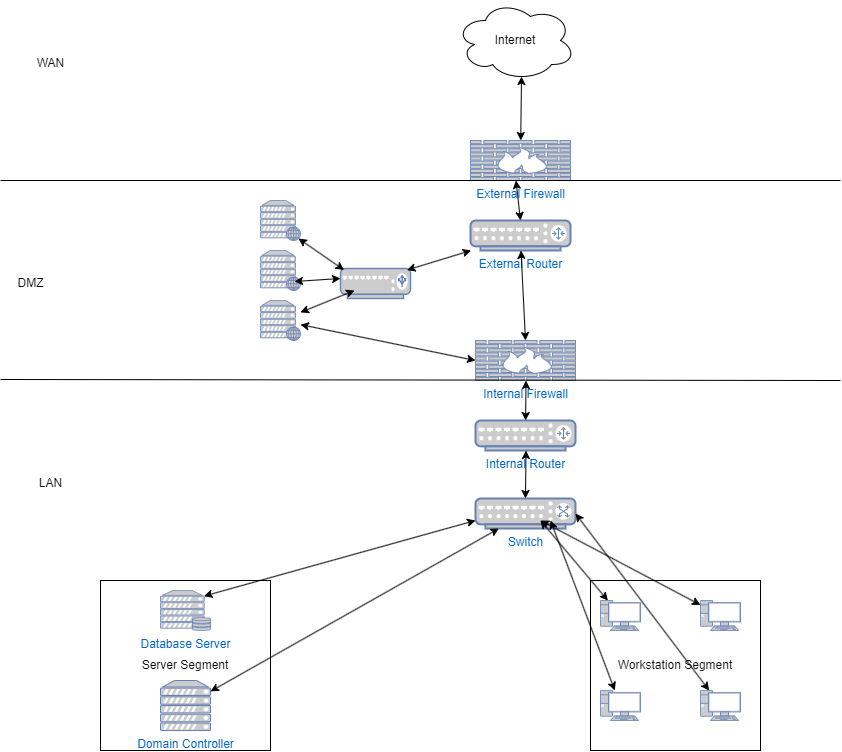

The diagram above was exported from draw.io. Its source (the exported page's mxGraphModel, read from the mxfile embedded in the PNG):
<mxGraphModel dx="1434" dy="750" grid="1" gridSize="10" guides="1" tooltips="1" connect="1" arrows="1" fold="1" page="1" pageScale="1" pageWidth="850" pageHeight="1100" math="0" shadow="0">
  <root>
    <mxCell id="0" />
    <mxCell id="1" parent="0" />
    <mxCell id="uEP-GxxqyvsKwjQvn4Lf-1" value="External Firewall" style="fontColor=#0066CC;verticalAlign=top;verticalLabelPosition=bottom;labelPosition=center;align=center;html=1;outlineConnect=0;fillColor=#CCCCCC;strokeColor=#6881B3;gradientColor=none;gradientDirection=north;strokeWidth=2;shape=mxgraph.networks.firewall;" vertex="1" parent="1">
      <mxGeometry x="470" y="200" width="100" height="40" as="geometry" />
    </mxCell>
    <mxCell id="uEP-GxxqyvsKwjQvn4Lf-3" value="Internet" style="ellipse;shape=cloud;whiteSpace=wrap;html=1;" vertex="1" parent="1">
      <mxGeometry x="455" y="60" width="120" height="80" as="geometry" />
    </mxCell>
    <mxCell id="uEP-GxxqyvsKwjQvn4Lf-4" value="" style="endArrow=classic;startArrow=classic;html=1;rounded=0;entryX=0.55;entryY=0.95;entryDx=0;entryDy=0;entryPerimeter=0;" edge="1" parent="1" source="uEP-GxxqyvsKwjQvn4Lf-1" target="uEP-GxxqyvsKwjQvn4Lf-3">
      <mxGeometry width="50" height="50" relative="1" as="geometry">
        <mxPoint x="514.5" y="200" as="sourcePoint" />
        <mxPoint x="514.5" y="130" as="targetPoint" />
      </mxGeometry>
    </mxCell>
    <mxCell id="uEP-GxxqyvsKwjQvn4Lf-6" value="Internal Firewall" style="fontColor=#0066CC;verticalAlign=top;verticalLabelPosition=bottom;labelPosition=center;align=center;html=1;outlineConnect=0;fillColor=#CCCCCC;strokeColor=#6881B3;gradientColor=none;gradientDirection=north;strokeWidth=2;shape=mxgraph.networks.firewall;" vertex="1" parent="1">
      <mxGeometry x="475" y="400" width="100" height="40" as="geometry" />
    </mxCell>
    <mxCell id="uEP-GxxqyvsKwjQvn4Lf-8" value="" style="endArrow=none;html=1;rounded=0;" edge="1" parent="1">
      <mxGeometry width="50" height="50" relative="1" as="geometry">
        <mxPoint y="240" as="sourcePoint" />
        <mxPoint x="840" y="240" as="targetPoint" />
        <Array as="points" />
      </mxGeometry>
    </mxCell>
    <mxCell id="uEP-GxxqyvsKwjQvn4Lf-9" value="" style="endArrow=none;html=1;rounded=0;" edge="1" parent="1">
      <mxGeometry width="50" height="50" relative="1" as="geometry">
        <mxPoint y="439" as="sourcePoint" />
        <mxPoint x="840" y="440" as="targetPoint" />
        <Array as="points" />
      </mxGeometry>
    </mxCell>
    <mxCell id="uEP-GxxqyvsKwjQvn4Lf-10" value="DMZ" style="text;html=1;align=center;verticalAlign=middle;resizable=0;points=[];autosize=1;strokeColor=none;fillColor=none;" vertex="1" parent="1">
      <mxGeometry x="5" y="328" width="50" height="30" as="geometry" />
    </mxCell>
    <mxCell id="uEP-GxxqyvsKwjQvn4Lf-11" value="External Router" style="fontColor=#0066CC;verticalAlign=top;verticalLabelPosition=bottom;labelPosition=center;align=center;html=1;outlineConnect=0;fillColor=#CCCCCC;strokeColor=#6881B3;gradientColor=none;gradientDirection=north;strokeWidth=2;shape=mxgraph.networks.router;" vertex="1" parent="1">
      <mxGeometry x="470" y="280" width="100" height="30" as="geometry" />
    </mxCell>
    <mxCell id="uEP-GxxqyvsKwjQvn4Lf-13" value="Internal Router" style="fontColor=#0066CC;verticalAlign=top;verticalLabelPosition=bottom;labelPosition=center;align=center;html=1;outlineConnect=0;fillColor=#CCCCCC;strokeColor=#6881B3;gradientColor=none;gradientDirection=north;strokeWidth=2;shape=mxgraph.networks.router;" vertex="1" parent="1">
      <mxGeometry x="475" y="480" width="100" height="30" as="geometry" />
    </mxCell>
    <mxCell id="uEP-GxxqyvsKwjQvn4Lf-16" value="WAN" style="text;html=1;align=center;verticalAlign=middle;resizable=0;points=[];autosize=1;strokeColor=none;fillColor=none;" vertex="1" parent="1">
      <mxGeometry x="25" y="108" width="50" height="30" as="geometry" />
    </mxCell>
    <mxCell id="uEP-GxxqyvsKwjQvn4Lf-17" value="LAN" style="text;html=1;align=center;verticalAlign=middle;resizable=0;points=[];autosize=1;strokeColor=none;fillColor=none;" vertex="1" parent="1">
      <mxGeometry x="25" y="528" width="50" height="30" as="geometry" />
    </mxCell>
    <mxCell id="uEP-GxxqyvsKwjQvn4Lf-18" value="Switch" style="fontColor=#0066CC;verticalAlign=top;verticalLabelPosition=bottom;labelPosition=center;align=center;html=1;outlineConnect=0;fillColor=#CCCCCC;strokeColor=#6881B3;gradientColor=none;gradientDirection=north;strokeWidth=2;shape=mxgraph.networks.switch;" vertex="1" parent="1">
      <mxGeometry x="475" y="558" width="100" height="30" as="geometry" />
    </mxCell>
    <mxCell id="uEP-GxxqyvsKwjQvn4Lf-19" value="" style="endArrow=classic;startArrow=classic;html=1;rounded=0;entryX=0.55;entryY=0.95;entryDx=0;entryDy=0;entryPerimeter=0;exitX=0.5;exitY=0;exitDx=0;exitDy=0;exitPerimeter=0;" edge="1" parent="1" source="uEP-GxxqyvsKwjQvn4Lf-11">
      <mxGeometry width="50" height="50" relative="1" as="geometry">
        <mxPoint x="514.5" y="304" as="sourcePoint" />
        <mxPoint x="515.5" y="240" as="targetPoint" />
      </mxGeometry>
    </mxCell>
    <mxCell id="uEP-GxxqyvsKwjQvn4Lf-20" value="" style="endArrow=classic;startArrow=classic;html=1;rounded=0;entryX=0.55;entryY=0.95;entryDx=0;entryDy=0;entryPerimeter=0;" edge="1" parent="1" source="uEP-GxxqyvsKwjQvn4Lf-13">
      <mxGeometry width="50" height="50" relative="1" as="geometry">
        <mxPoint x="524.5" y="504" as="sourcePoint" />
        <mxPoint x="525.5" y="440" as="targetPoint" />
      </mxGeometry>
    </mxCell>
    <mxCell id="uEP-GxxqyvsKwjQvn4Lf-21" value="" style="endArrow=classic;startArrow=classic;html=1;rounded=0;entryX=0.55;entryY=0.95;entryDx=0;entryDy=0;entryPerimeter=0;exitX=0.5;exitY=0;exitDx=0;exitDy=0;exitPerimeter=0;" edge="1" parent="1" source="uEP-GxxqyvsKwjQvn4Lf-18">
      <mxGeometry width="50" height="50" relative="1" as="geometry">
        <mxPoint x="524.5" y="574" as="sourcePoint" />
        <mxPoint x="525.5" y="510" as="targetPoint" />
      </mxGeometry>
    </mxCell>
    <mxCell id="uEP-GxxqyvsKwjQvn4Lf-22" value="" style="endArrow=classic;startArrow=classic;html=1;rounded=0;entryX=0.55;entryY=0.95;entryDx=0;entryDy=0;entryPerimeter=0;exitX=0.5;exitY=0;exitDx=0;exitDy=0;exitPerimeter=0;" edge="1" parent="1" source="uEP-GxxqyvsKwjQvn4Lf-6">
      <mxGeometry width="50" height="50" relative="1" as="geometry">
        <mxPoint x="519.5" y="374" as="sourcePoint" />
        <mxPoint x="520.5" y="310" as="targetPoint" />
      </mxGeometry>
    </mxCell>
    <mxCell id="uEP-GxxqyvsKwjQvn4Lf-24" value="Server Segment" style="whiteSpace=wrap;html=1;aspect=fixed;" vertex="1" parent="1">
      <mxGeometry x="100" y="640" width="170" height="170" as="geometry" />
    </mxCell>
    <mxCell id="uEP-GxxqyvsKwjQvn4Lf-25" value="Workstation Segment" style="whiteSpace=wrap;html=1;aspect=fixed;" vertex="1" parent="1">
      <mxGeometry x="590" y="640" width="170" height="170" as="geometry" />
    </mxCell>
    <mxCell id="uEP-GxxqyvsKwjQvn4Lf-26" value="" style="fontColor=#0066CC;verticalAlign=top;verticalLabelPosition=bottom;labelPosition=center;align=center;html=1;outlineConnect=0;fillColor=#CCCCCC;strokeColor=#6881B3;gradientColor=none;gradientDirection=north;strokeWidth=2;shape=mxgraph.networks.pc;" vertex="1" parent="1">
      <mxGeometry x="600" y="660" width="40" height="30" as="geometry" />
    </mxCell>
    <mxCell id="uEP-GxxqyvsKwjQvn4Lf-27" value="" style="fontColor=#0066CC;verticalAlign=top;verticalLabelPosition=bottom;labelPosition=center;align=center;html=1;outlineConnect=0;fillColor=#CCCCCC;strokeColor=#6881B3;gradientColor=none;gradientDirection=north;strokeWidth=2;shape=mxgraph.networks.pc;" vertex="1" parent="1">
      <mxGeometry x="700" y="660" width="40" height="30" as="geometry" />
    </mxCell>
    <mxCell id="uEP-GxxqyvsKwjQvn4Lf-28" value="" style="fontColor=#0066CC;verticalAlign=top;verticalLabelPosition=bottom;labelPosition=center;align=center;html=1;outlineConnect=0;fillColor=#CCCCCC;strokeColor=#6881B3;gradientColor=none;gradientDirection=north;strokeWidth=2;shape=mxgraph.networks.pc;" vertex="1" parent="1">
      <mxGeometry x="600" y="750" width="40" height="30" as="geometry" />
    </mxCell>
    <mxCell id="uEP-GxxqyvsKwjQvn4Lf-29" value="" style="fontColor=#0066CC;verticalAlign=top;verticalLabelPosition=bottom;labelPosition=center;align=center;html=1;outlineConnect=0;fillColor=#CCCCCC;strokeColor=#6881B3;gradientColor=none;gradientDirection=north;strokeWidth=2;shape=mxgraph.networks.pc;" vertex="1" parent="1">
      <mxGeometry x="700" y="750" width="40" height="30" as="geometry" />
    </mxCell>
    <mxCell id="uEP-GxxqyvsKwjQvn4Lf-30" value="" style="endArrow=classic;startArrow=classic;html=1;rounded=0;entryX=0.55;entryY=0.95;entryDx=0;entryDy=0;entryPerimeter=0;" edge="1" parent="1" source="uEP-GxxqyvsKwjQvn4Lf-26">
      <mxGeometry width="50" height="50" relative="1" as="geometry">
        <mxPoint x="544.5" y="670" as="sourcePoint" />
        <mxPoint x="540" y="580" as="targetPoint" />
      </mxGeometry>
    </mxCell>
    <mxCell id="uEP-GxxqyvsKwjQvn4Lf-31" value="" style="endArrow=classic;startArrow=classic;html=1;rounded=0;entryX=0.55;entryY=0.95;entryDx=0;entryDy=0;entryPerimeter=0;" edge="1" parent="1" source="uEP-GxxqyvsKwjQvn4Lf-27">
      <mxGeometry width="50" height="50" relative="1" as="geometry">
        <mxPoint x="607" y="660" as="sourcePoint" />
        <mxPoint x="540" y="580" as="targetPoint" />
      </mxGeometry>
    </mxCell>
    <mxCell id="uEP-GxxqyvsKwjQvn4Lf-32" value="" style="endArrow=classic;startArrow=classic;html=1;rounded=0;" edge="1" parent="1" source="uEP-GxxqyvsKwjQvn4Lf-28">
      <mxGeometry width="50" height="50" relative="1" as="geometry">
        <mxPoint x="627" y="680" as="sourcePoint" />
        <mxPoint x="550" y="580" as="targetPoint" />
      </mxGeometry>
    </mxCell>
    <mxCell id="uEP-GxxqyvsKwjQvn4Lf-33" value="" style="endArrow=classic;startArrow=classic;html=1;rounded=0;entryX=1;entryY=0.5;entryDx=0;entryDy=0;entryPerimeter=0;" edge="1" parent="1" source="uEP-GxxqyvsKwjQvn4Lf-29" target="uEP-GxxqyvsKwjQvn4Lf-18">
      <mxGeometry width="50" height="50" relative="1" as="geometry">
        <mxPoint x="637" y="690" as="sourcePoint" />
        <mxPoint x="570" y="610" as="targetPoint" />
      </mxGeometry>
    </mxCell>
    <mxCell id="uEP-GxxqyvsKwjQvn4Lf-34" value="" style="fontColor=#0066CC;verticalAlign=top;verticalLabelPosition=bottom;labelPosition=center;align=center;html=1;outlineConnect=0;fillColor=#CCCCCC;strokeColor=#6881B3;gradientColor=none;gradientDirection=north;strokeWidth=2;shape=mxgraph.networks.web_server;" vertex="1" parent="1">
      <mxGeometry x="260" y="260" width="40" height="40" as="geometry" />
    </mxCell>
    <mxCell id="uEP-GxxqyvsKwjQvn4Lf-35" value="" style="fontColor=#0066CC;verticalAlign=top;verticalLabelPosition=bottom;labelPosition=center;align=center;html=1;outlineConnect=0;fillColor=#CCCCCC;strokeColor=#6881B3;gradientColor=none;gradientDirection=north;strokeWidth=2;shape=mxgraph.networks.web_server;" vertex="1" parent="1">
      <mxGeometry x="260" y="310" width="40" height="40" as="geometry" />
    </mxCell>
    <mxCell id="uEP-GxxqyvsKwjQvn4Lf-36" value="" style="fontColor=#0066CC;verticalAlign=top;verticalLabelPosition=bottom;labelPosition=center;align=center;html=1;outlineConnect=0;fillColor=#CCCCCC;strokeColor=#6881B3;gradientColor=none;gradientDirection=north;strokeWidth=2;shape=mxgraph.networks.web_server;" vertex="1" parent="1">
      <mxGeometry x="260" y="360" width="40" height="40" as="geometry" />
    </mxCell>
    <mxCell id="uEP-GxxqyvsKwjQvn4Lf-38" value="" style="fontColor=#0066CC;verticalAlign=top;verticalLabelPosition=bottom;labelPosition=center;align=center;html=1;outlineConnect=0;fillColor=#CCCCCC;strokeColor=#6881B3;gradientColor=none;gradientDirection=north;strokeWidth=2;shape=mxgraph.networks.load_balancer;" vertex="1" parent="1">
      <mxGeometry x="340" y="328" width="70" height="30" as="geometry" />
    </mxCell>
    <mxCell id="uEP-GxxqyvsKwjQvn4Lf-39" value="" style="endArrow=classic;startArrow=classic;html=1;rounded=0;exitX=0.95;exitY=0.05;exitDx=0;exitDy=0;exitPerimeter=0;" edge="1" parent="1" source="uEP-GxxqyvsKwjQvn4Lf-38" target="uEP-GxxqyvsKwjQvn4Lf-11">
      <mxGeometry width="50" height="50" relative="1" as="geometry">
        <mxPoint x="459.5" y="410" as="sourcePoint" />
        <mxPoint x="455" y="320" as="targetPoint" />
      </mxGeometry>
    </mxCell>
    <mxCell id="uEP-GxxqyvsKwjQvn4Lf-40" value="" style="endArrow=classic;startArrow=classic;html=1;rounded=0;" edge="1" parent="1" source="uEP-GxxqyvsKwjQvn4Lf-36">
      <mxGeometry width="50" height="50" relative="1" as="geometry">
        <mxPoint x="290" y="370" as="sourcePoint" />
        <mxPoint x="354" y="350" as="targetPoint" />
      </mxGeometry>
    </mxCell>
    <mxCell id="uEP-GxxqyvsKwjQvn4Lf-41" value="" style="endArrow=classic;startArrow=classic;html=1;rounded=0;exitX=0.85;exitY=0.775;exitDx=0;exitDy=0;exitPerimeter=0;" edge="1" parent="1" source="uEP-GxxqyvsKwjQvn4Lf-35">
      <mxGeometry width="50" height="50" relative="1" as="geometry">
        <mxPoint x="276" y="358" as="sourcePoint" />
        <mxPoint x="340" y="338" as="targetPoint" />
      </mxGeometry>
    </mxCell>
    <mxCell id="uEP-GxxqyvsKwjQvn4Lf-42" value="" style="endArrow=classic;startArrow=classic;html=1;rounded=0;exitX=0.95;exitY=0.95;exitDx=0;exitDy=0;exitPerimeter=0;entryX=0.05;entryY=0.05;entryDx=0;entryDy=0;entryPerimeter=0;" edge="1" parent="1" source="uEP-GxxqyvsKwjQvn4Lf-34" target="uEP-GxxqyvsKwjQvn4Lf-38">
      <mxGeometry width="50" height="50" relative="1" as="geometry">
        <mxPoint x="310" y="310" as="sourcePoint" />
        <mxPoint x="374" y="290" as="targetPoint" />
      </mxGeometry>
    </mxCell>
    <mxCell id="uEP-GxxqyvsKwjQvn4Lf-43" value="Database Server" style="fontColor=#0066CC;verticalAlign=top;verticalLabelPosition=bottom;labelPosition=center;align=center;html=1;outlineConnect=0;fillColor=#CCCCCC;strokeColor=#6881B3;gradientColor=none;gradientDirection=north;strokeWidth=2;shape=mxgraph.networks.server_storage;" vertex="1" parent="1">
      <mxGeometry x="160" y="650" width="50" height="40" as="geometry" />
    </mxCell>
    <mxCell id="uEP-GxxqyvsKwjQvn4Lf-45" value="" style="endArrow=classic;startArrow=classic;html=1;rounded=0;entryX=0;entryY=0.5;entryDx=0;entryDy=0;entryPerimeter=0;" edge="1" parent="1" source="uEP-GxxqyvsKwjQvn4Lf-36" target="uEP-GxxqyvsKwjQvn4Lf-6">
      <mxGeometry width="50" height="50" relative="1" as="geometry">
        <mxPoint x="340" y="410" as="sourcePoint" />
        <mxPoint x="404" y="390" as="targetPoint" />
      </mxGeometry>
    </mxCell>
    <mxCell id="uEP-GxxqyvsKwjQvn4Lf-46" value="" style="endArrow=classic;startArrow=classic;html=1;rounded=0;exitX=0.87;exitY=0.14;exitDx=0;exitDy=0;exitPerimeter=0;entryX=0;entryY=0.733;entryDx=0;entryDy=0;entryPerimeter=0;" edge="1" parent="1" source="uEP-GxxqyvsKwjQvn4Lf-43" target="uEP-GxxqyvsKwjQvn4Lf-18">
      <mxGeometry width="50" height="50" relative="1" as="geometry">
        <mxPoint x="411" y="608" as="sourcePoint" />
        <mxPoint x="475" y="588" as="targetPoint" />
      </mxGeometry>
    </mxCell>
    <mxCell id="uEP-GxxqyvsKwjQvn4Lf-47" value="Domain Controller" style="fontColor=#0066CC;verticalAlign=top;verticalLabelPosition=bottom;labelPosition=center;align=center;html=1;outlineConnect=0;fillColor=#CCCCCC;strokeColor=#6881B3;gradientColor=none;gradientDirection=north;strokeWidth=2;shape=mxgraph.networks.server;" vertex="1" parent="1">
      <mxGeometry x="160" y="740" width="50" height="50" as="geometry" />
    </mxCell>
    <mxCell id="uEP-GxxqyvsKwjQvn4Lf-48" value="" style="endArrow=classic;startArrow=classic;html=1;rounded=0;" edge="1" parent="1" source="uEP-GxxqyvsKwjQvn4Lf-47" target="uEP-GxxqyvsKwjQvn4Lf-18">
      <mxGeometry width="50" height="50" relative="1" as="geometry">
        <mxPoint x="220" y="708" as="sourcePoint" />
        <mxPoint x="491" y="632" as="targetPoint" />
      </mxGeometry>
    </mxCell>
  </root>
</mxGraphModel>